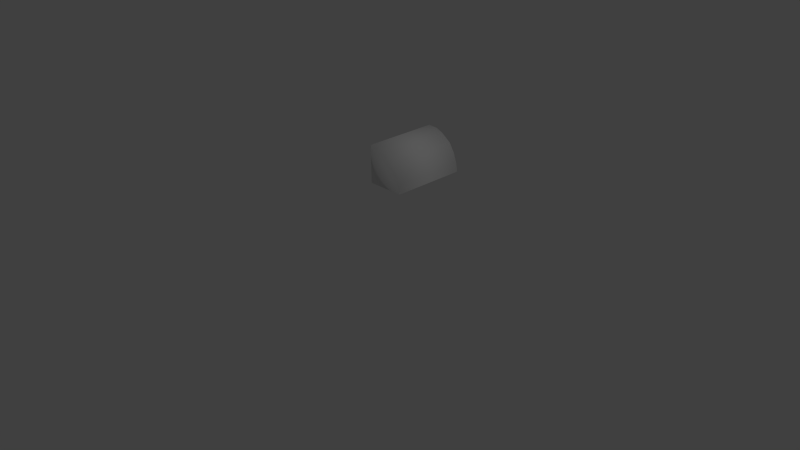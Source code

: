 # Source: outercorner.blend  (saved by Blender 2.69.0; exported with 4.5.12 LTS)
import bpy
from mathutils import Matrix  # noqa: F401  (used for matrix-valued properties, if any)

bpy.ops.wm.read_factory_settings(use_empty=True)
scene = bpy.context.scene
scene.name = 'Scene'

# ---- collections
col_collection_1 = bpy.data.collections.new('Collection 1'); scene.collection.children.link(col_collection_1)

# ---- world
world_world = bpy.data.worlds.new('World'); scene.world = world_world
world_world.color = (0.05088, 0.05088, 0.05088)
world_world.use_sun_shadow = False
world_world.sun_shadow_jitter_overblur = 0.0
world_world.cycles.sampling_method = 'MANUAL'
world_world.cycles.sample_map_resolution = 256

# ---- cameras
cam_camera = bpy.data.cameras.new('Camera')
cam_camera.clip_end = 100.0
cam_camera.lens = 35.0
cam_camera.sensor_width = 32.0
cam_camera.sensor_height = 18.0
cam_camera.ortho_scale = 7.314
cam_camera.dof.focus_distance = 0.0
cam_camera.dof.aperture_fstop = 128.0

# ---- lights
light_lamp = bpy.data.lights.new('Lamp', 'POINT')
light_lamp.transmission_factor = 0.0
light_lamp.cutoff_distance = 30.0
light_lamp.energy = 100.0
light_lamp.shadow_buffer_clip_start = 1.001
light_lamp.shadow_soft_size = 0.1
light_lamp.shadow_maximum_resolution = 0.006
light_lamp.use_absolute_resolution = True
light_lamp.cycles.use_multiple_importance_sampling = False

# ---- meshes
me_cube_003 = bpy.data.meshes.new('Cube.003')
me_cube_003.from_pydata([(8.012e-05, 1.0, 1.0), (8.012e-05, 6.426e-05, 1.0), (0.5001, 6.426e-05, 1.0), (0.5001, 1.0, 1.0), (8.183e-05, 6.426e-05, 1.5), (8.183e-05, 1.0, 1.5), (0.1302, 6.426e-05, 1.496), (0.1302, 1.0, 1.496), (0.2366, 6.426e-05, 1.452), (0.2366, 1.0, 1.452), (0.3666, 6.426e-05, 1.358), (0.3666, 1.0, 1.358), (0.4414, 6.426e-05, 1.239), (0.4414, 1.0, 1.239), (0.4847, 6.426e-05, 1.113), (0.4847, 1.0, 1.113)], [], [(1, 2, 14, 12, 10, 8, 6, 4), (0, 5, 7, 9, 11, 13, 15, 3), (5, 4, 6, 7), (7, 6, 8, 9), (9, 8, 10, 11), (11, 10, 12, 13), (13, 12, 14, 15), (15, 14, 2, 3)])
me_cube_003.polygons.foreach_set('use_smooth', [True] * 8)
_uv = me_cube_003.uv_layers.new(name='UVMap')
_uv.uv.foreach_set('vector', [0.9996, 0.007979, 0.9996, 0.506, 0.893, 0.488, 0.7671, 0.4447, 0.6491, 0.3699, 0.5547, 0.2401, 0.5114, 0.1339, 0.5035, 0.007979, 0.01013, 0.9954, 0.0103, 0.4962, 0.137, 0.5042, 0.2438, 0.5478, 0.3745, 0.6428, 0.4496, 0.7616, 0.4931, 0.8883, 0.5112, 0.9956, 0.009084, 1.004, 0.009083, 0.007505, 0.1676, 0.007505, 0.1676, 1.004, 0.1676, 1.004, 0.1676, 0.007505, 0.3117, 0.007505, 0.3117, 1.004, 0.3117, 1.004, 0.3117, 0.007505, 0.5135, 0.007505, 0.5135, 1.004, 0.5135, 1.004, 0.5135, 0.007505, 0.689, 0.007505, 0.689, 1.004, 0.689, 1.004, 0.689, 0.007505, 0.8563, 0.007505, 0.8563, 1.004, 0.8563, 1.004, 0.8563, 0.007505, 0.9922, 0.007505, 0.9922, 1.004])
me_cube_003.use_remesh_preserve_volume = False
me_cube_003.use_remesh_preserve_attributes = False
me_cube_003.use_mirror_vertex_groups = False
me_cube_003.update()

# ---- objects
ob_cube = bpy.data.objects.new('Cube', me_cube_003)
ob_lamp = bpy.data.objects.new('Lamp', light_lamp)
ob_camera = bpy.data.objects.new('Camera', cam_camera)

# ---- transforms, parenting, visibility, modifiers, constraints
ob_cube.location = (0.0, 0.0, 0.0)
ob_cube.lineart.crease_threshold = 0.0
ob_lamp.location = (4.076, 1.005, 5.904)
ob_lamp.rotation_euler = (0.6503, 0.05522, 1.866)
ob_lamp.lock_rotations_4d = False
ob_lamp.empty_display_type = 'ARROWS'
ob_lamp.color = (0.0, 0.0, 0.0, 0.0)
ob_lamp.lineart.crease_threshold = 0.0
ob_camera.location = (7.481, -6.508, 5.344)
ob_camera.rotation_euler = (1.109, 0.01082, 0.8149)
ob_camera.lock_rotations_4d = False
ob_camera.empty_display_type = 'ARROWS'
ob_camera.color = (0.0, 0.0, 0.0, 0.0)
ob_camera.display_type = 'WIRE'
ob_camera.lineart.crease_threshold = 0.0

# ---- collection membership
col_collection_1.objects.link(ob_cube)
col_collection_1.objects.link(ob_lamp)
col_collection_1.objects.link(ob_camera)

# ---- scene / render settings (as saved in the file)
scene.camera = ob_camera
scene.frame_start = 1; scene.frame_end = 250; scene.frame_set(7)
scene.render.engine = 'BLENDER_EEVEE_NEXT'
scene.render.image_settings.compression = 90
scene.render.resolution_percentage = 50
scene.render.dither_intensity = 0.0
scene.cycles.use_denoising = False
scene.cycles.samples = 10
scene.cycles.sampling_pattern = 'TABULATED_SOBOL'
scene.cycles.light_sampling_threshold = 0.0
scene.cycles.use_adaptive_sampling = False
scene.cycles.use_light_tree = False
scene.cycles.blur_glossy = 0.0
scene.cycles.volume_bounces = 1
scene.cycles.pixel_filter_type = 'GAUSSIAN'
scene.cycles.sample_clamp_indirect = 0.0
scene.view_settings.view_transform = 'Standard'
bpy.context.view_layer.update()
